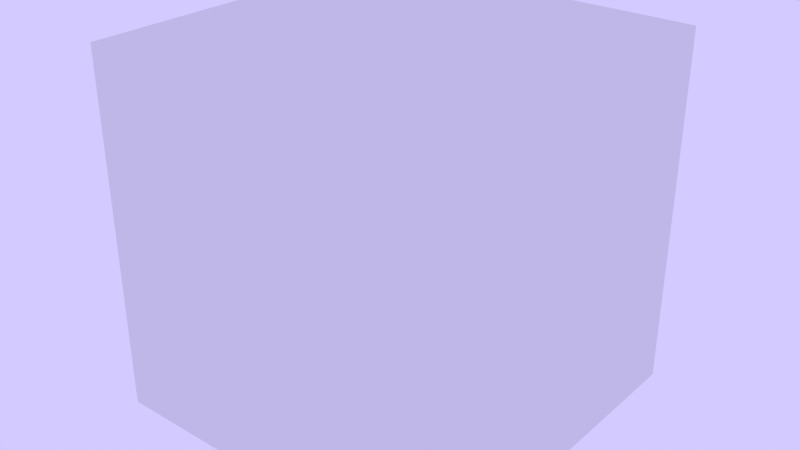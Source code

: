 # Source: intro_stage.blend  (saved by Blender 4.2.66; exported with 4.5.12 LTS)
import bpy
from mathutils import Matrix  # noqa: F401  (used for matrix-valued properties, if any)

bpy.ops.wm.read_factory_settings(use_empty=True)
scene = bpy.context.scene
scene.name = 'Scene'

# ---- collections
col_intro_stage = bpy.data.collections.new('intro_stage'); scene.collection.children.link(col_intro_stage)
col_blocks = bpy.data.collections.new('_blocks'); col_intro_stage.children.link(col_blocks)
col_characters = bpy.data.collections.new('_characters'); col_intro_stage.children.link(col_characters)
col_player = bpy.data.collections.new('_player'); col_intro_stage.children.link(col_player)
col_scene = bpy.data.collections.new('_scene'); col_intro_stage.children.link(col_scene)
col_start_point = bpy.data.collections.new('_start_point'); col_intro_stage.children.link(col_start_point)
col_rock = bpy.data.collections.new('rock')  # instanced only; not linked into the scene
col_trex = bpy.data.collections.new('trex')  # instanced only; not linked into the scene
col_triceratops = bpy.data.collections.new('triceratops')  # instanced only; not linked into the scene
col_wolf = bpy.data.collections.new('wolf')  # instanced only; not linked into the scene
col_spider = bpy.data.collections.new('spider')  # instanced only; not linked into the scene
col_jack = bpy.data.collections.new('jack')  # instanced only; not linked into the scene
col_stage_forest = bpy.data.collections.new('stage_forest')  # instanced only; not linked into the scene

# ---- world
world_world = bpy.data.worlds.new('World'); scene.world = world_world
world_world.use_nodes = True; world_world.node_tree.nodes.clear()
_N = world_world.node_tree.nodes; _L = world_world.node_tree.links
n0 = _N.new('ShaderNodeOutputWorld'); n0.name = 'World Output'; n0.location = (300, 300)
n1 = _N.new('ShaderNodeBackground'); n1.name = 'Background'; n1.location = (10, 300)
n1.inputs[0].default_value = (0.6524, 0.5899, 1.0, 1.0)
_L.new(n1.outputs[0], n0.inputs[0])
n0.is_active_output = True
world_world.color = (0.05088, 0.05088, 0.05088)
world_world.use_sun_shadow = False
world_world.sun_shadow_jitter_overblur = 0.0

# ---- meshes
me_cube = bpy.data.meshes.new('Cube')
me_cube.from_pydata([(-1.0, -1.0, -1.0), (-1.0, -1.0, 1.0), (-1.0, 1.0, -1.0), (-1.0, 1.0, 1.0), (1.0, -1.0, -1.0), (1.0, -1.0, 1.0), (1.0, 1.0, -1.0), (1.0, 1.0, 1.0)], [], [(0, 1, 3, 2), (2, 3, 7, 6), (6, 7, 5, 4), (4, 5, 1, 0), (2, 6, 4, 0), (7, 3, 1, 5)])
_uv = me_cube.uv_layers.new(name='UVMap')
_uv.uv.foreach_set('vector', [0.375, 0.0, 0.625, 0.0, 0.625, 0.25, 0.375, 0.25, 0.375, 0.25, 0.625, 0.25, 0.625, 0.5, 0.375, 0.5, 0.375, 0.5, 0.625, 0.5, 0.625, 0.75, 0.375, 0.75, 0.375, 0.75, 0.625, 0.75, 0.625, 1.0, 0.375, 1.0, 0.125, 0.5, 0.375, 0.5, 0.375, 0.75, 0.125, 0.75, 0.625, 0.5, 0.875, 0.5, 0.875, 0.75, 0.625, 0.75])
me_cube.update()

# ---- objects
ob_cube = bpy.data.objects.new('Cube', me_cube)
ob_rock = bpy.data.objects.new('rock', None)
ob_rock_001 = bpy.data.objects.new('rock.001', None)
ob_rock_002 = bpy.data.objects.new('rock.002', None)
ob_trex = bpy.data.objects.new('trex', None)
ob_trex_003 = bpy.data.objects.new('trex.003', None)
ob_trex_005 = bpy.data.objects.new('trex.005', None)
ob_trex_007 = bpy.data.objects.new('trex.007', None)
ob_trex_008 = bpy.data.objects.new('trex.008', None)
ob_triceratops_001 = bpy.data.objects.new('triceratops.001', None)
ob_triceratops_002 = bpy.data.objects.new('triceratops.002', None)
ob_triceratops_003 = bpy.data.objects.new('triceratops.003', None)
ob_triceratops_004 = bpy.data.objects.new('triceratops.004', None)
ob_triceratops_005 = bpy.data.objects.new('triceratops.005', None)
ob_wolf = bpy.data.objects.new('wolf', None)
ob_spider = bpy.data.objects.new('spider', None)
ob_player = bpy.data.objects.new('player', None)
ob_stage_forest = bpy.data.objects.new('stage_forest', None)
ob_empty = bpy.data.objects.new('Empty', None)

# ---- transforms, parenting, visibility, modifiers, constraints
ob_cube.location = (0.0, 0.0, 0.0)
ob_rock.location = (34.0, 0.0, 10.0)
ob_rock.scale = (70.0, 1.0, 1.0)
ob_rock.instance_type = 'COLLECTION'
ob_rock_001.location = (26.0, 13.0, 8.0)
ob_rock_001.scale = (70.0, 20.0, 1.0)
ob_rock_001.instance_type = 'COLLECTION'
ob_rock_002.location = (-5.0, 15.0, 10.0)
ob_rock_002.scale = (2.0, 1.0, 1.0)
ob_rock_002.instance_type = 'COLLECTION'
ob_trex.location = (3.0, 0.0, 11.0)
ob_trex.scale = (0.1, 0.1, 0.1)
ob_trex.instance_type = 'COLLECTION'
ob_trex_003.location = (36.0, 0.0, 11.0)
ob_trex_003.scale = (0.1, 0.1, 0.1)
ob_trex_003.instance_type = 'COLLECTION'
ob_trex_005.location = (47.0, 0.0, 11.0)
ob_trex_005.scale = (0.1, 0.1, 0.1)
ob_trex_005.instance_type = 'COLLECTION'
ob_trex_007.location = (24.0, 0.0, 13.0)
ob_trex_007.scale = (0.1, 0.1, 0.1)
ob_trex_007.instance_type = 'COLLECTION'
ob_trex_008.location = (17.0, 0.0, 13.0)
ob_trex_008.scale = (0.1, 0.1, 0.1)
ob_trex_008.instance_type = 'COLLECTION'
ob_triceratops_001.location = (1.0, 0.0, 11.0)
ob_triceratops_001.scale = (0.2, 0.2, 0.2)
ob_triceratops_001.instance_type = 'COLLECTION'
ob_triceratops_002.location = (13.0, 0.0, 13.0)
ob_triceratops_002.scale = (0.2, 0.2, 0.2)
ob_triceratops_002.instance_type = 'COLLECTION'
ob_triceratops_003.location = (41.0, 0.0, 11.0)
ob_triceratops_003.scale = (0.2, 0.2, 0.2)
ob_triceratops_003.instance_type = 'COLLECTION'
ob_triceratops_004.location = (38.0, 0.0, 11.0)
ob_triceratops_004.scale = (0.2, 0.2, 0.2)
ob_triceratops_004.instance_type = 'COLLECTION'
ob_triceratops_005.location = (20.0, 0.0, 13.0)
ob_triceratops_005.scale = (0.2, 0.2, 0.2)
ob_triceratops_005.instance_type = 'COLLECTION'
ob_wolf.location = (-4.0, 0.0, 11.0)
ob_wolf.scale = (0.5, 0.5, 0.5)
ob_wolf.instance_type = 'COLLECTION'
ob_spider.location = (-10.0, 0.0, 12.0)
ob_spider.instance_type = 'COLLECTION'
ob_player.location = (-14.0, 0.0, 11.0)
ob_player.scale = (0.25, 0.25, 0.25)
ob_player.instance_type = 'COLLECTION'
ob_stage_forest.location = (0.0, 0.0, 0.0)
ob_stage_forest.instance_type = 'COLLECTION'
ob_empty.location = (-15.0, 0.0, 41.0)
ob_rock.instance_collection = col_rock
ob_rock_001.instance_collection = col_rock
ob_rock_002.instance_collection = col_rock
ob_trex.instance_collection = col_trex
ob_trex_003.instance_collection = col_trex
ob_trex_005.instance_collection = col_trex
ob_trex_007.instance_collection = col_trex
ob_trex_008.instance_collection = col_trex
ob_triceratops_001.instance_collection = col_triceratops
ob_triceratops_002.instance_collection = col_triceratops
ob_triceratops_003.instance_collection = col_triceratops
ob_triceratops_004.instance_collection = col_triceratops
ob_triceratops_005.instance_collection = col_triceratops
ob_wolf.instance_collection = col_wolf
ob_spider.instance_collection = col_spider
ob_player.instance_collection = col_jack
ob_stage_forest.instance_collection = col_stage_forest

# ---- collection membership
col_intro_stage.objects.link(ob_cube)
col_blocks.objects.link(ob_rock)
col_blocks.objects.link(ob_rock_001)
col_blocks.objects.link(ob_rock_002)
col_characters.objects.link(ob_trex)
col_characters.objects.link(ob_trex_003)
col_characters.objects.link(ob_trex_005)
col_characters.objects.link(ob_trex_007)
col_characters.objects.link(ob_trex_008)
col_characters.objects.link(ob_triceratops_001)
col_characters.objects.link(ob_triceratops_002)
col_characters.objects.link(ob_triceratops_003)
col_characters.objects.link(ob_triceratops_004)
col_characters.objects.link(ob_triceratops_005)
col_characters.objects.link(ob_wolf)
col_characters.objects.link(ob_spider)
col_player.objects.link(ob_player)
col_scene.objects.link(ob_stage_forest)
col_start_point.objects.link(ob_empty)

# ---- scene / render settings (as saved in the file)
scene.frame_start = 1; scene.frame_end = 250; scene.frame_set(1)
scene.render.engine = 'BLENDER_EEVEE_NEXT'
scene.cycles.sampling_pattern = 'TABULATED_SOBOL'
scene.eevee.ray_tracing_options.trace_max_roughness = 0.0
scene.view_settings.look = 'High Contrast'
scene.view_settings.view_transform = 'Standard'
bpy.context.view_layer.update()

# ---- added for rendering (the .blend has no active camera): camera
cam_auto = bpy.data.cameras.new('AutoCamera')
cam_auto.lens = 50.0
cam_auto.sensor_width = 36.0
cam_auto.clip_end = 1000.0
ob_auto_camera = bpy.data.objects.new('AutoCamera', cam_auto)
scene.collection.objects.link(ob_auto_camera)
ob_auto_camera.location = (3.20507, -3.84609, 2.56406)
ob_auto_camera.rotation_euler = (1.09748, -7.21219e-08, 0.694738)
scene.camera = ob_auto_camera
bpy.context.view_layer.update()
